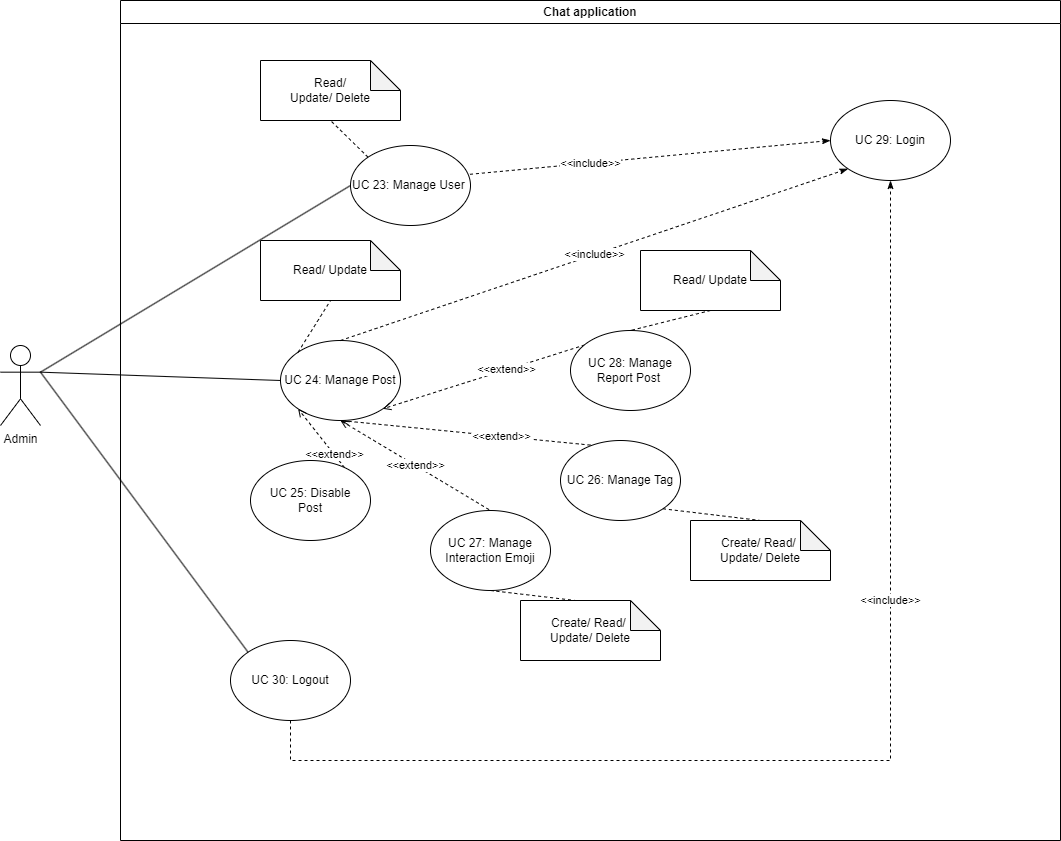

The diagram above was exported from draw.io. Its source (the exported page's mxGraphModel, read from the mxfile embedded in the PNG):
<mxGraphModel dx="1221" dy="689" grid="1" gridSize="10" guides="1" tooltips="1" connect="1" arrows="1" fold="1" page="1" pageScale="1" pageWidth="1100" pageHeight="850" math="0" shadow="0">
  <root>
    <mxCell id="0" />
    <mxCell id="1" parent="0" />
    <mxCell id="gOQAB_vCPL7QySBQCEUC-1" value="Chat application" style="swimlane;whiteSpace=wrap;html=1;" parent="1" vertex="1">
      <mxGeometry x="150" width="940" height="840" as="geometry" />
    </mxCell>
    <mxCell id="gOQAB_vCPL7QySBQCEUC-5" value="UC 29: Login" style="ellipse;whiteSpace=wrap;html=1;" parent="gOQAB_vCPL7QySBQCEUC-1" vertex="1">
      <mxGeometry x="710" y="100" width="120" height="80" as="geometry" />
    </mxCell>
    <mxCell id="gOQAB_vCPL7QySBQCEUC-56" value="&amp;lt;&amp;lt;include&amp;gt;&amp;gt;" style="rounded=0;orthogonalLoop=1;jettySize=auto;html=1;exitX=0;exitY=0.5;exitDx=0;exitDy=0;dashed=1;endArrow=classicThin;endFill=1;entryX=0;entryY=0.5;entryDx=0;entryDy=0;" parent="gOQAB_vCPL7QySBQCEUC-1" source="gOQAB_vCPL7QySBQCEUC-57" target="gOQAB_vCPL7QySBQCEUC-5" edge="1">
      <mxGeometry relative="1" as="geometry">
        <mxPoint x="710" y="350" as="targetPoint" />
      </mxGeometry>
    </mxCell>
    <mxCell id="gOQAB_vCPL7QySBQCEUC-57" value="UC 23: Manage User&amp;nbsp;" style="ellipse;whiteSpace=wrap;html=1;" parent="gOQAB_vCPL7QySBQCEUC-1" vertex="1">
      <mxGeometry x="230" y="145" width="120" height="80" as="geometry" />
    </mxCell>
    <mxCell id="gOQAB_vCPL7QySBQCEUC-58" value="&amp;lt;&amp;lt;extend&amp;gt;&amp;gt;" style="rounded=0;orthogonalLoop=1;jettySize=auto;html=1;exitX=0.5;exitY=1;exitDx=0;exitDy=0;entryX=1;entryY=0;entryDx=0;entryDy=0;dashed=1;endArrow=none;endFill=0;startArrow=open;startFill=0;" parent="gOQAB_vCPL7QySBQCEUC-1" source="gOQAB_vCPL7QySBQCEUC-59" target="gOQAB_vCPL7QySBQCEUC-71" edge="1">
      <mxGeometry relative="1" as="geometry" />
    </mxCell>
    <mxCell id="gOQAB_vCPL7QySBQCEUC-59" value="UC 24: Manage&amp;nbsp;Post" style="ellipse;whiteSpace=wrap;html=1;" parent="gOQAB_vCPL7QySBQCEUC-1" vertex="1">
      <mxGeometry x="160" y="340" width="120" height="80" as="geometry" />
    </mxCell>
    <mxCell id="gOQAB_vCPL7QySBQCEUC-60" value="&lt;div&gt;Read/ Update&lt;/div&gt;" style="shape=note;whiteSpace=wrap;html=1;backgroundOutline=1;darkOpacity=0.05;" parent="gOQAB_vCPL7QySBQCEUC-1" vertex="1">
      <mxGeometry x="140" y="240" width="140" height="60" as="geometry" />
    </mxCell>
    <mxCell id="gOQAB_vCPL7QySBQCEUC-61" style="rounded=0;orthogonalLoop=1;jettySize=auto;html=1;entryX=0.5;entryY=1;entryDx=0;entryDy=0;entryPerimeter=0;dashed=1;endArrow=none;endFill=0;exitX=0;exitY=0;exitDx=0;exitDy=0;" parent="gOQAB_vCPL7QySBQCEUC-1" source="gOQAB_vCPL7QySBQCEUC-59" target="gOQAB_vCPL7QySBQCEUC-60" edge="1">
      <mxGeometry relative="1" as="geometry">
        <mxPoint x="290" y="540" as="sourcePoint" />
      </mxGeometry>
    </mxCell>
    <mxCell id="gOQAB_vCPL7QySBQCEUC-62" value="&amp;lt;&amp;lt;extend&amp;gt;&amp;gt;" style="rounded=0;orthogonalLoop=1;jettySize=auto;html=1;exitX=1;exitY=0.5;exitDx=0;exitDy=0;entryX=0;entryY=1;entryDx=0;entryDy=0;startArrow=none;startFill=0;endArrow=open;endFill=0;dashed=1;" parent="gOQAB_vCPL7QySBQCEUC-1" source="gOQAB_vCPL7QySBQCEUC-63" target="gOQAB_vCPL7QySBQCEUC-59" edge="1">
      <mxGeometry relative="1" as="geometry" />
    </mxCell>
    <mxCell id="gOQAB_vCPL7QySBQCEUC-63" value="UC 25: Disable&lt;div&gt;Post&lt;/div&gt;" style="ellipse;whiteSpace=wrap;html=1;" parent="gOQAB_vCPL7QySBQCEUC-1" vertex="1">
      <mxGeometry x="130" y="460" width="120" height="80" as="geometry" />
    </mxCell>
    <mxCell id="gOQAB_vCPL7QySBQCEUC-64" value="Read/&lt;div&gt;Update/ Delete&lt;/div&gt;" style="shape=note;whiteSpace=wrap;html=1;backgroundOutline=1;darkOpacity=0.05;" parent="gOQAB_vCPL7QySBQCEUC-1" vertex="1">
      <mxGeometry x="140" y="60" width="140" height="60" as="geometry" />
    </mxCell>
    <mxCell id="gOQAB_vCPL7QySBQCEUC-65" style="rounded=0;orthogonalLoop=1;jettySize=auto;html=1;exitX=0;exitY=0;exitDx=0;exitDy=0;entryX=0.5;entryY=1;entryDx=0;entryDy=0;entryPerimeter=0;endArrow=none;endFill=0;dashed=1;" parent="gOQAB_vCPL7QySBQCEUC-1" source="gOQAB_vCPL7QySBQCEUC-57" target="gOQAB_vCPL7QySBQCEUC-64" edge="1">
      <mxGeometry relative="1" as="geometry" />
    </mxCell>
    <mxCell id="gOQAB_vCPL7QySBQCEUC-66" value="&amp;lt;&amp;lt;include&amp;gt;&amp;gt;" style="rounded=0;orthogonalLoop=1;jettySize=auto;html=1;exitX=0.5;exitY=0;exitDx=0;exitDy=0;entryX=0;entryY=1;entryDx=0;entryDy=0;endArrow=classicThin;endFill=1;dashed=1;" parent="gOQAB_vCPL7QySBQCEUC-1" source="gOQAB_vCPL7QySBQCEUC-59" target="gOQAB_vCPL7QySBQCEUC-5" edge="1">
      <mxGeometry relative="1" as="geometry" />
    </mxCell>
    <mxCell id="gOQAB_vCPL7QySBQCEUC-71" value="UC 26: Manage Tag" style="ellipse;whiteSpace=wrap;html=1;" parent="gOQAB_vCPL7QySBQCEUC-1" vertex="1">
      <mxGeometry x="440" y="440" width="120" height="80" as="geometry" />
    </mxCell>
    <mxCell id="gOQAB_vCPL7QySBQCEUC-72" value="&lt;div&gt;Create/ Read/&amp;nbsp;&lt;/div&gt;&lt;div&gt;Update/ Delete&lt;/div&gt;" style="shape=note;whiteSpace=wrap;html=1;backgroundOutline=1;darkOpacity=0.05;" parent="gOQAB_vCPL7QySBQCEUC-1" vertex="1">
      <mxGeometry x="570" y="520" width="140" height="60" as="geometry" />
    </mxCell>
    <mxCell id="gOQAB_vCPL7QySBQCEUC-73" style="rounded=0;orthogonalLoop=1;jettySize=auto;html=1;exitX=1;exitY=1;exitDx=0;exitDy=0;entryX=0.5;entryY=0;entryDx=0;entryDy=0;entryPerimeter=0;dashed=1;endArrow=none;endFill=0;" parent="gOQAB_vCPL7QySBQCEUC-1" source="gOQAB_vCPL7QySBQCEUC-71" target="gOQAB_vCPL7QySBQCEUC-72" edge="1">
      <mxGeometry relative="1" as="geometry" />
    </mxCell>
    <mxCell id="gOQAB_vCPL7QySBQCEUC-74" value="UC 27: Manage Interaction Emoji" style="ellipse;whiteSpace=wrap;html=1;" parent="gOQAB_vCPL7QySBQCEUC-1" vertex="1">
      <mxGeometry x="310" y="510" width="120" height="80" as="geometry" />
    </mxCell>
    <mxCell id="gOQAB_vCPL7QySBQCEUC-75" value="&lt;div&gt;Create/ Read/&amp;nbsp;&lt;/div&gt;&lt;div&gt;Update/ Delete&lt;/div&gt;" style="shape=note;whiteSpace=wrap;html=1;backgroundOutline=1;darkOpacity=0.05;" parent="gOQAB_vCPL7QySBQCEUC-1" vertex="1">
      <mxGeometry x="400" y="600" width="140" height="60" as="geometry" />
    </mxCell>
    <mxCell id="gOQAB_vCPL7QySBQCEUC-76" style="rounded=0;orthogonalLoop=1;jettySize=auto;html=1;exitX=0.5;exitY=1;exitDx=0;exitDy=0;entryX=0;entryY=0;entryDx=55;entryDy=0;entryPerimeter=0;endArrow=none;endFill=0;dashed=1;" parent="gOQAB_vCPL7QySBQCEUC-1" source="gOQAB_vCPL7QySBQCEUC-74" target="gOQAB_vCPL7QySBQCEUC-75" edge="1">
      <mxGeometry relative="1" as="geometry" />
    </mxCell>
    <mxCell id="gOQAB_vCPL7QySBQCEUC-77" value="&amp;lt;&amp;lt;extend&amp;gt;&amp;gt;" style="rounded=0;orthogonalLoop=1;jettySize=auto;html=1;exitX=0.5;exitY=1;exitDx=0;exitDy=0;entryX=0.5;entryY=0;entryDx=0;entryDy=0;dashed=1;endArrow=none;endFill=0;startArrow=open;startFill=0;" parent="gOQAB_vCPL7QySBQCEUC-1" source="gOQAB_vCPL7QySBQCEUC-59" target="gOQAB_vCPL7QySBQCEUC-74" edge="1">
      <mxGeometry relative="1" as="geometry">
        <mxPoint x="1110" y="740" as="sourcePoint" />
        <mxPoint x="1002" y="832" as="targetPoint" />
      </mxGeometry>
    </mxCell>
    <mxCell id="gOQAB_vCPL7QySBQCEUC-78" value="&amp;lt;&amp;lt;extend&amp;gt;&amp;gt;" style="rounded=0;orthogonalLoop=1;jettySize=auto;html=1;exitX=0.5;exitY=0;exitDx=0;exitDy=0;entryX=1;entryY=1;entryDx=0;entryDy=0;dashed=1;endArrow=open;endFill=0;" parent="gOQAB_vCPL7QySBQCEUC-1" source="gOQAB_vCPL7QySBQCEUC-79" target="gOQAB_vCPL7QySBQCEUC-59" edge="1">
      <mxGeometry relative="1" as="geometry" />
    </mxCell>
    <mxCell id="gOQAB_vCPL7QySBQCEUC-79" value="UC 28: Manage Report Post&amp;nbsp;" style="ellipse;whiteSpace=wrap;html=1;" parent="gOQAB_vCPL7QySBQCEUC-1" vertex="1">
      <mxGeometry x="450" y="330" width="120" height="80" as="geometry" />
    </mxCell>
    <mxCell id="gOQAB_vCPL7QySBQCEUC-80" style="rounded=0;orthogonalLoop=1;jettySize=auto;html=1;exitX=0.5;exitY=1;exitDx=0;exitDy=0;exitPerimeter=0;entryX=0.5;entryY=0;entryDx=0;entryDy=0;dashed=1;endArrow=none;endFill=0;" parent="gOQAB_vCPL7QySBQCEUC-1" source="gOQAB_vCPL7QySBQCEUC-81" target="gOQAB_vCPL7QySBQCEUC-79" edge="1">
      <mxGeometry relative="1" as="geometry" />
    </mxCell>
    <mxCell id="gOQAB_vCPL7QySBQCEUC-81" value="&lt;div&gt;Read/ Update&lt;/div&gt;" style="shape=note;whiteSpace=wrap;html=1;backgroundOutline=1;darkOpacity=0.05;" parent="gOQAB_vCPL7QySBQCEUC-1" vertex="1">
      <mxGeometry x="520" y="250" width="140" height="60" as="geometry" />
    </mxCell>
    <mxCell id="gOQAB_vCPL7QySBQCEUC-82" value="UC 30: Logout" style="ellipse;whiteSpace=wrap;html=1;" parent="gOQAB_vCPL7QySBQCEUC-1" vertex="1">
      <mxGeometry x="110" y="640" width="120" height="80" as="geometry" />
    </mxCell>
    <mxCell id="gOQAB_vCPL7QySBQCEUC-83" value="&amp;lt;&amp;lt;include&amp;gt;&amp;gt;" style="edgeStyle=orthogonalEdgeStyle;rounded=0;orthogonalLoop=1;jettySize=auto;html=1;exitX=0.5;exitY=1;exitDx=0;exitDy=0;entryX=0.5;entryY=1;entryDx=0;entryDy=0;startArrow=none;startFill=0;dashed=1;endArrow=classicThin;endFill=1;" parent="gOQAB_vCPL7QySBQCEUC-1" source="gOQAB_vCPL7QySBQCEUC-82" target="gOQAB_vCPL7QySBQCEUC-5" edge="1">
      <mxGeometry x="0.3115" relative="1" as="geometry">
        <Array as="points">
          <mxPoint x="170" y="760" />
          <mxPoint x="770" y="760" />
        </Array>
        <mxPoint as="offset" />
      </mxGeometry>
    </mxCell>
    <mxCell id="gOQAB_vCPL7QySBQCEUC-93" style="rounded=0;orthogonalLoop=1;jettySize=auto;html=1;entryX=0;entryY=0.5;entryDx=0;entryDy=0;endArrow=none;endFill=0;exitX=1;exitY=0.3333333333333333;exitDx=0;exitDy=0;exitPerimeter=0;" parent="1" source="gOQAB_vCPL7QySBQCEUC-96" target="gOQAB_vCPL7QySBQCEUC-57" edge="1">
      <mxGeometry relative="1" as="geometry">
        <mxPoint x="1490" y="567" as="sourcePoint" />
      </mxGeometry>
    </mxCell>
    <mxCell id="gOQAB_vCPL7QySBQCEUC-94" style="rounded=0;orthogonalLoop=1;jettySize=auto;html=1;exitX=1;exitY=0.3333333333333333;exitDx=0;exitDy=0;exitPerimeter=0;entryX=0;entryY=0.5;entryDx=0;entryDy=0;endArrow=none;endFill=0;" parent="1" source="gOQAB_vCPL7QySBQCEUC-96" target="gOQAB_vCPL7QySBQCEUC-59" edge="1">
      <mxGeometry relative="1" as="geometry" />
    </mxCell>
    <mxCell id="gOQAB_vCPL7QySBQCEUC-96" value="Admin" style="shape=umlActor;verticalLabelPosition=bottom;verticalAlign=top;html=1;outlineConnect=0;" parent="1" vertex="1">
      <mxGeometry x="30" y="345" width="40" height="80" as="geometry" />
    </mxCell>
    <mxCell id="1L6Zyj3Rqi7EHwOx5SlN-2" style="rounded=0;orthogonalLoop=1;jettySize=auto;html=1;exitX=0;exitY=0;exitDx=0;exitDy=0;entryX=1;entryY=0.3333333333333333;entryDx=0;entryDy=0;entryPerimeter=0;endArrow=none;endFill=0;" parent="1" source="gOQAB_vCPL7QySBQCEUC-82" target="gOQAB_vCPL7QySBQCEUC-96" edge="1">
      <mxGeometry relative="1" as="geometry" />
    </mxCell>
  </root>
</mxGraphModel>